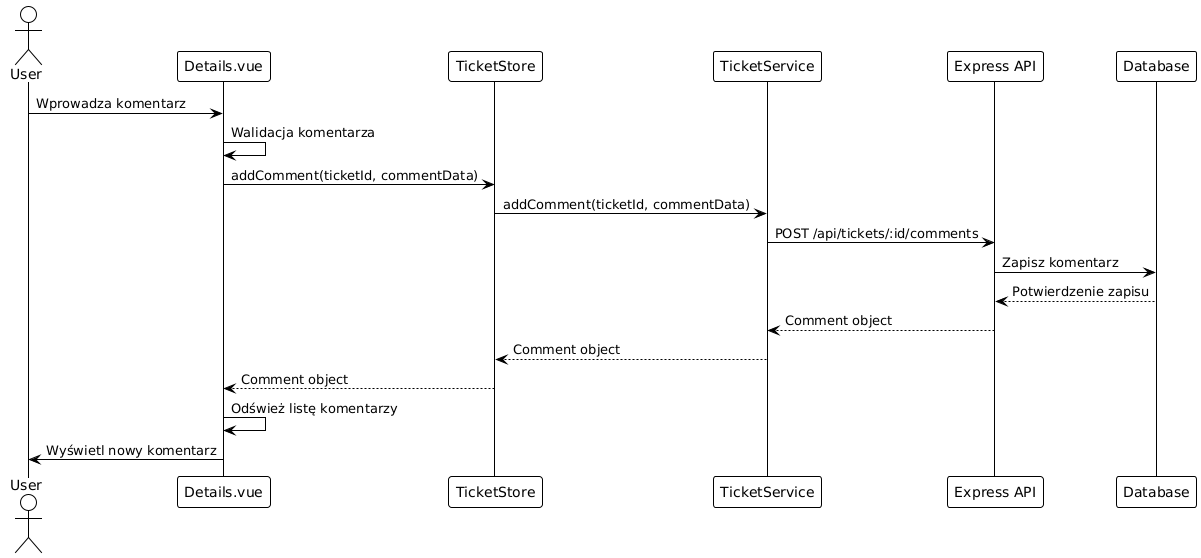

The diagram above was rendered by PlantUML. Its source (embedded in the PNG):
@startuml
!theme plain
actor User
participant "Details.vue" as Component
participant "TicketStore" as Store
participant "TicketService" as Service
participant "Express API" as API
participant "Database" as DB

User -> Component: Wprowadza komentarz
Component -> Component: Walidacja komentarza
Component -> Store: addComment(ticketId, commentData)
Store -> Service: addComment(ticketId, commentData)
Service -> API: POST /api/tickets/:id/comments
API -> DB: Zapisz komentarz
DB --> API: Potwierdzenie zapisu
API --> Service: Comment object
Service --> Store: Comment object
Store --> Component: Comment object
Component -> Component: Odśwież listę komentarzy
Component -> User: Wyświetl nowy komentarz
@enduml